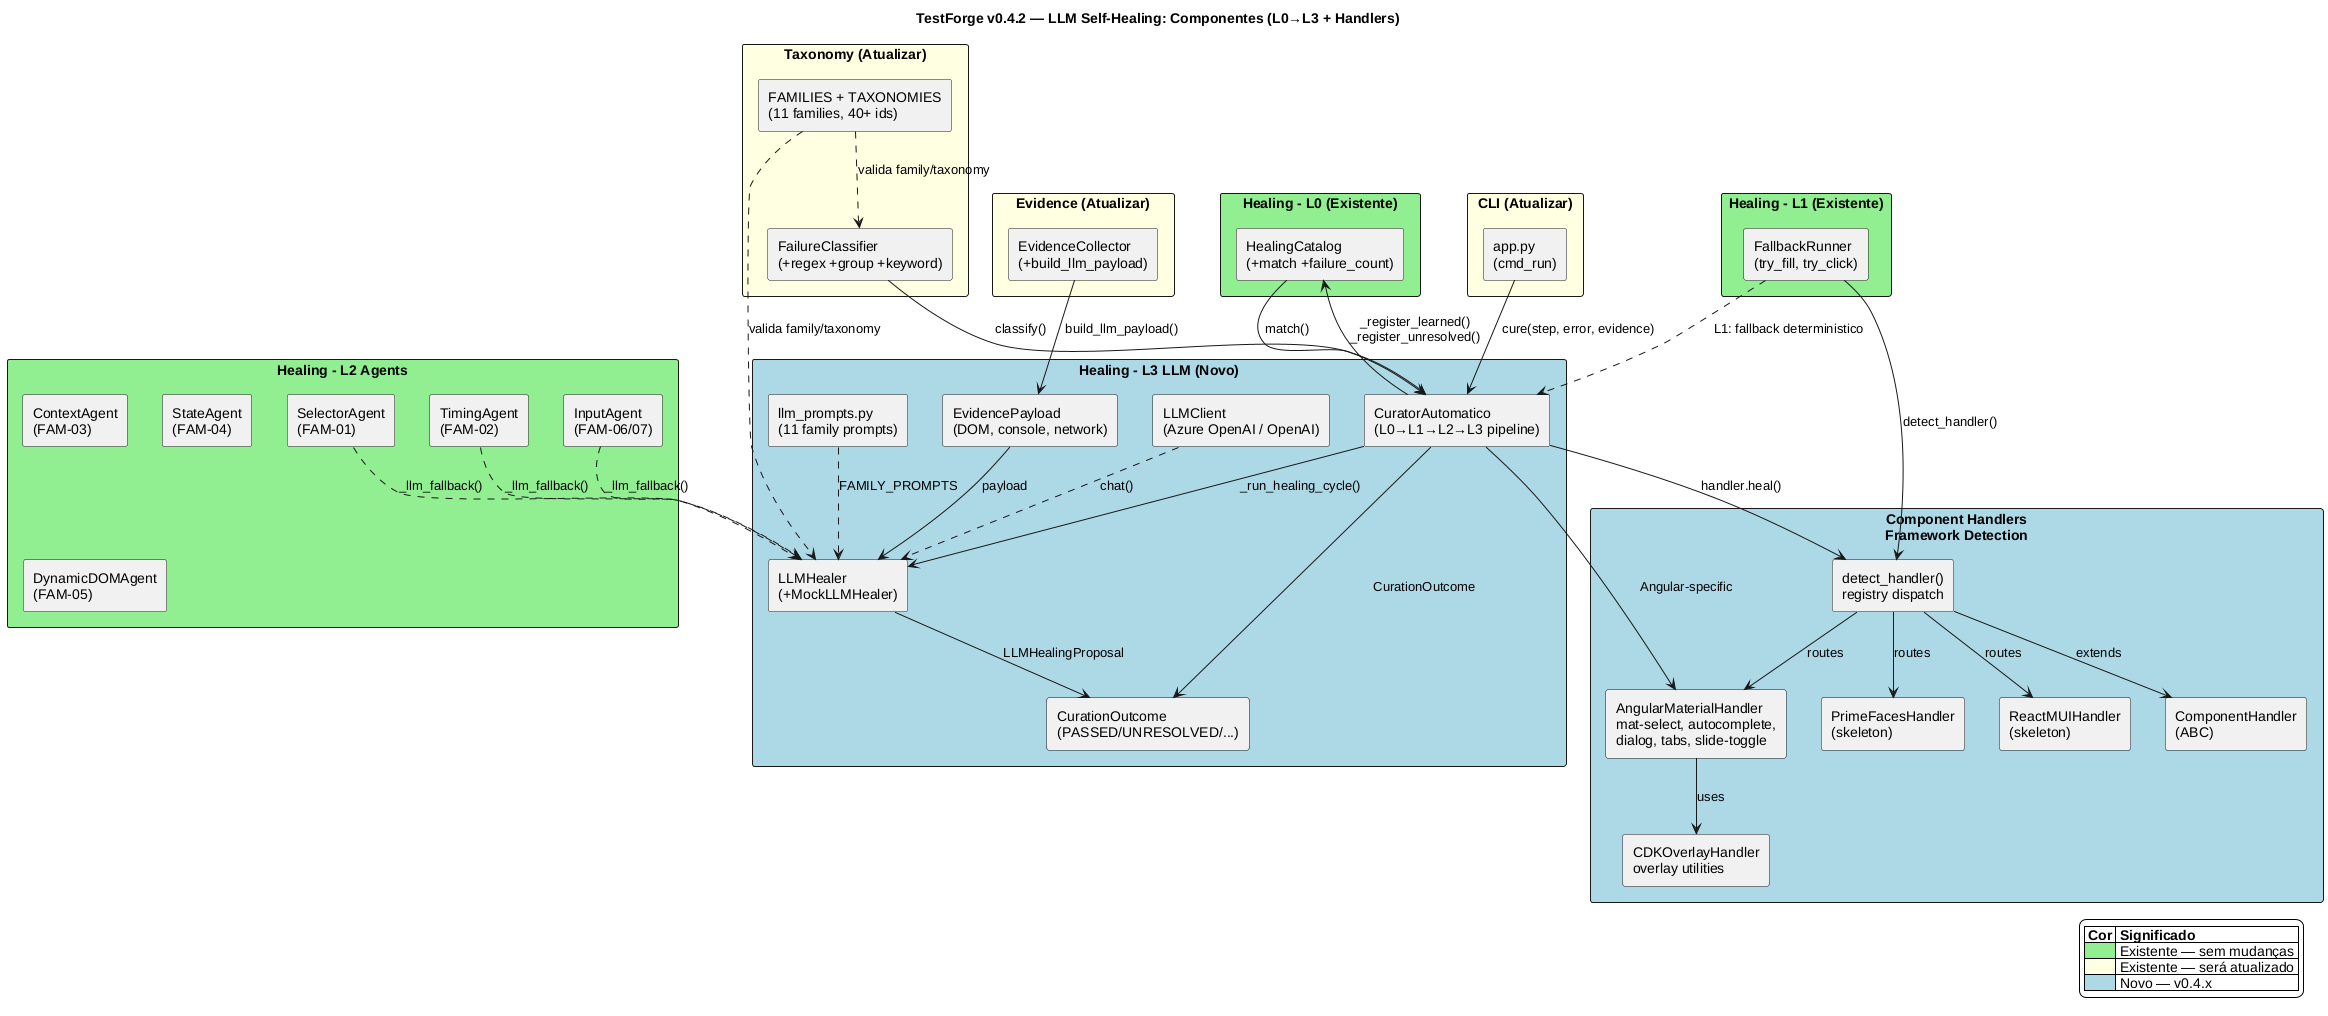

The diagram above was rendered by PlantUML. Its source (embedded in the PNG):
@startuml
title TestForge v0.4.2 — LLM Self-Healing: Componentes (L0→L3 + Handlers)

skinparam packageStyle rectangle
skinparam backgroundColor #FFFFFF
skinparam componentStyle rectangle

' === Módulos existentes (atualizados) ===

package "Taxonomy (Atualizar)" as taxonomy #LightYellow {
  [FailureClassifier\n(+regex +group +keyword)] as FC
  [FAMILIES + TAXONOMIES\n(11 families, 40+ ids)] as FT
}

package "Evidence (Atualizar)" as evidence #LightYellow {
  [EvidenceCollector\n(+build_llm_payload)] as EC
}

package "Healing - L0 (Existente)" as l0 #LightGreen {
  [HealingCatalog\n(+match +failure_count)] as HC
}

package "Healing - L1 (Existente)" as l1 #LightGreen {
  [FallbackRunner\n(try_fill, try_click)] as FR
}

' === Novos módulos L3 ===

package "Healing - L3 LLM (Novo)" as l3 #LightBlue {
  [LLMClient\n(Azure OpenAI / OpenAI)] as LClient
  [LLMHealer\n(+MockLLMHealer)] as LHealer
  [llm_prompts.py\n(11 family prompts)] as LPrompts
  [EvidencePayload\n(DOM, console, network)] as EPayload
  [CuratorAutomatico\n(L0→L1→L2→L3 pipeline)] as Curator
  [CurationOutcome\n(PASSED/UNRESOLVED/...)] as COutcome
}

' === Component Handlers ===

package "Component Handlers\nFramework Detection" as handlers #LightBlue {
  [ComponentHandler\n(ABC)] as BASE
  [AngularMaterialHandler\nmat-select, autocomplete,\ndialog, tabs, slide-toggle] as AMH
  [PrimeFacesHandler\n(skeleton)] as PFH
  [ReactMUIHandler\n(skeleton)] as RWH
  [CDKOverlayHandler\noverlay utilities] as COH
  [detect_handler()\nregistry dispatch] as DET
}

' === L2 Agents (Implementados) ===

package "Healing - L2 Agents" as l2 #LightGreen {
  [SelectorAgent\n(FAM-01)] as SA
  [TimingAgent\n(FAM-02)] as TA
  [InputAgent\n(FAM-06/07)] as IA
  [ContextAgent\n(FAM-03)] as CA
  [StateAgent\n(FAM-04)] as StA
  [DynamicDOMAgent\n(FAM-05)] as DA
}

' === CLI ===

package "CLI (Atualizar)" as cli #LightYellow {
  [app.py\n(cmd_run)] as CMD
}

' === Dependências ===

CMD -down-> Curator : "cure(step, error, evidence)"
LClient ..> LHealer : "chat()"

EC -down-> EPayload : "build_llm_payload()"
EPayload -down-> LHealer : "payload"
LPrompts ..> LHealer : "FAMILY_PROMPTS"
LHealer -down-> COutcome : "LLMHealingProposal"

FC -down-> Curator : "classify()"
HC -down-> Curator : "match()"
FT ..> FC : "valida family/taxonomy"
FT ..> LHealer : "valida family/taxonomy"

Curator -down-> HC : "_register_learned()\n_register_unresolved()"
Curator -down-> LHealer : "_run_healing_cycle()"
Curator -down-> COutcome : "CurationOutcome"

FR ..> Curator : "L1: fallback deterministico"

SA ..> LHealer : "_llm_fallback()"
TA ..> LHealer : "_llm_fallback()"
IA ..> LHealer : "_llm_fallback()"

' === Handler connections ===

DET -down-> BASE : extends
DET -down-> AMH : routes
DET -down-> PFH : routes
DET -down-> RWH : routes
AMH -down-> COH : uses
FR -down-> DET : detect_handler()
Curator -down-> DET : handler.heal()
Curator -down-> AMH : Angular-specific

' === Legend ===

legend right
  |= Cor |= Significado |
  | <#LightGreen> | Existente — sem mudanças |
  | <#LightYellow> | Existente — será atualizado |
  | <#LightBlue> | Novo — v0.4.x |
endlegend

@enduml